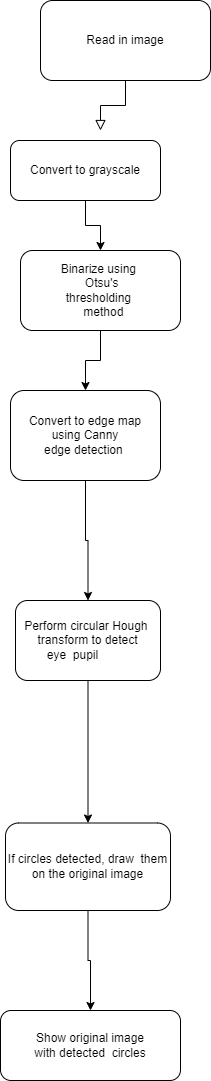

The diagram above was exported from draw.io. Its source (the exported page's mxGraphModel, read from the mxfile embedded in the PNG):
<mxGraphModel dx="1038" dy="489" grid="1" gridSize="10" guides="1" tooltips="1" connect="1" arrows="1" fold="1" page="1" pageScale="1" pageWidth="827" pageHeight="1169" math="0" shadow="0">
  <root>
    <mxCell id="WIyWlLk6GJQsqaUBKTNV-0" />
    <mxCell id="WIyWlLk6GJQsqaUBKTNV-1" parent="WIyWlLk6GJQsqaUBKTNV-0" />
    <mxCell id="WIyWlLk6GJQsqaUBKTNV-2" value="" style="rounded=0;html=1;jettySize=auto;orthogonalLoop=1;fontSize=11;endArrow=block;endFill=0;endSize=8;strokeWidth=1;shadow=0;labelBackgroundColor=none;edgeStyle=orthogonalEdgeStyle;" parent="WIyWlLk6GJQsqaUBKTNV-1" source="WIyWlLk6GJQsqaUBKTNV-3" edge="1">
      <mxGeometry relative="1" as="geometry">
        <mxPoint x="220" y="170" as="targetPoint" />
      </mxGeometry>
    </mxCell>
    <mxCell id="WIyWlLk6GJQsqaUBKTNV-3" value="Read in image" style="rounded=1;whiteSpace=wrap;html=1;fontSize=12;glass=0;strokeWidth=1;shadow=0;" parent="WIyWlLk6GJQsqaUBKTNV-1" vertex="1">
      <mxGeometry x="160" y="40" width="170" height="80" as="geometry" />
    </mxCell>
    <mxCell id="W6MVaMOB69Ze8_CqmTzw-1" value="" style="edgeStyle=orthogonalEdgeStyle;rounded=0;orthogonalLoop=1;jettySize=auto;html=1;" edge="1" parent="WIyWlLk6GJQsqaUBKTNV-1" source="WIyWlLk6GJQsqaUBKTNV-7" target="WIyWlLk6GJQsqaUBKTNV-12">
      <mxGeometry relative="1" as="geometry" />
    </mxCell>
    <mxCell id="WIyWlLk6GJQsqaUBKTNV-7" value="&lt;div&gt;Convert to&lt;span style=&quot;background-color: initial;&quot;&gt;&amp;nbsp;grayscale&lt;/span&gt;&lt;/div&gt;" style="rounded=1;whiteSpace=wrap;html=1;fontSize=12;glass=0;strokeWidth=1;shadow=0;" parent="WIyWlLk6GJQsqaUBKTNV-1" vertex="1">
      <mxGeometry x="130" y="180" width="150" height="60" as="geometry" />
    </mxCell>
    <mxCell id="W6MVaMOB69Ze8_CqmTzw-3" value="" style="edgeStyle=orthogonalEdgeStyle;rounded=0;orthogonalLoop=1;jettySize=auto;html=1;" edge="1" parent="WIyWlLk6GJQsqaUBKTNV-1" source="WIyWlLk6GJQsqaUBKTNV-11" target="W6MVaMOB69Ze8_CqmTzw-2">
      <mxGeometry relative="1" as="geometry" />
    </mxCell>
    <mxCell id="WIyWlLk6GJQsqaUBKTNV-11" value="&lt;div&gt;Convert to&amp;nbsp;&lt;span style=&quot;background-color: initial;&quot;&gt;edge map using&amp;nbsp;&lt;/span&gt;&lt;span style=&quot;background-color: initial;&quot;&gt;Canny edge&amp;nbsp;&lt;/span&gt;&lt;span style=&quot;background-color: initial;&quot;&gt;detection&amp;nbsp;&lt;/span&gt;&lt;/div&gt;" style="rounded=1;whiteSpace=wrap;html=1;fontSize=12;glass=0;strokeWidth=1;shadow=0;" parent="WIyWlLk6GJQsqaUBKTNV-1" vertex="1">
      <mxGeometry x="130" y="430" width="150" height="90" as="geometry" />
    </mxCell>
    <mxCell id="W6MVaMOB69Ze8_CqmTzw-0" value="" style="edgeStyle=orthogonalEdgeStyle;rounded=0;orthogonalLoop=1;jettySize=auto;html=1;" edge="1" parent="WIyWlLk6GJQsqaUBKTNV-1" source="WIyWlLk6GJQsqaUBKTNV-12" target="WIyWlLk6GJQsqaUBKTNV-11">
      <mxGeometry relative="1" as="geometry" />
    </mxCell>
    <mxCell id="WIyWlLk6GJQsqaUBKTNV-12" value="&lt;div&gt;Binarize using&amp;nbsp;&lt;/div&gt;&lt;div&gt;&amp;nbsp; &amp;nbsp; &amp;nbsp; &amp;nbsp; &amp;nbsp;Otsu's&amp;nbsp;&lt;span style=&quot;background-color: initial;&quot;&gt;&amp;nbsp; &amp;nbsp; &amp;nbsp; &amp;nbsp; thresholding&amp;nbsp;&lt;/span&gt;&lt;/div&gt;&lt;div&gt;&amp;nbsp; method&lt;/div&gt;" style="rounded=1;whiteSpace=wrap;html=1;fontSize=12;glass=0;strokeWidth=1;shadow=0;" parent="WIyWlLk6GJQsqaUBKTNV-1" vertex="1">
      <mxGeometry x="140" y="290" width="160" height="80" as="geometry" />
    </mxCell>
    <mxCell id="W6MVaMOB69Ze8_CqmTzw-5" value="" style="edgeStyle=orthogonalEdgeStyle;rounded=0;orthogonalLoop=1;jettySize=auto;html=1;" edge="1" parent="WIyWlLk6GJQsqaUBKTNV-1" source="W6MVaMOB69Ze8_CqmTzw-2" target="W6MVaMOB69Ze8_CqmTzw-4">
      <mxGeometry relative="1" as="geometry" />
    </mxCell>
    <mxCell id="W6MVaMOB69Ze8_CqmTzw-2" value="&lt;div&gt;Perform&amp;nbsp;&lt;span style=&quot;background-color: initial;&quot;&gt;circular Hough&lt;/span&gt;&lt;span style=&quot;background-color: initial;&quot;&gt;&amp;nbsp; transform&lt;/span&gt;&lt;span style=&quot;background-color: initial;&quot;&gt;&amp;nbsp;to detect eye&amp;nbsp;&lt;/span&gt;&lt;span style=&quot;background-color: initial;&quot;&gt;&amp;nbsp;pupil&amp;nbsp; &amp;nbsp; &amp;nbsp; &amp;nbsp; &amp;nbsp;&lt;/span&gt;&lt;/div&gt;" style="whiteSpace=wrap;html=1;rounded=1;glass=0;strokeWidth=1;shadow=0;" vertex="1" parent="WIyWlLk6GJQsqaUBKTNV-1">
      <mxGeometry x="135" y="640" width="145" height="80" as="geometry" />
    </mxCell>
    <mxCell id="W6MVaMOB69Ze8_CqmTzw-7" value="" style="edgeStyle=orthogonalEdgeStyle;rounded=0;orthogonalLoop=1;jettySize=auto;html=1;" edge="1" parent="WIyWlLk6GJQsqaUBKTNV-1" source="W6MVaMOB69Ze8_CqmTzw-4" target="W6MVaMOB69Ze8_CqmTzw-6">
      <mxGeometry relative="1" as="geometry" />
    </mxCell>
    <mxCell id="W6MVaMOB69Ze8_CqmTzw-4" value="If circles detected, draw&amp;nbsp; them on the&amp;nbsp;original image" style="rounded=1;whiteSpace=wrap;html=1;glass=0;strokeWidth=1;shadow=0;" vertex="1" parent="WIyWlLk6GJQsqaUBKTNV-1">
      <mxGeometry x="125" y="862.5" width="165" height="87.5" as="geometry" />
    </mxCell>
    <mxCell id="W6MVaMOB69Ze8_CqmTzw-6" value="Show original&amp;nbsp;image with&amp;nbsp;detected&amp;nbsp;&amp;nbsp;circles" style="whiteSpace=wrap;html=1;rounded=1;glass=0;strokeWidth=1;shadow=0;" vertex="1" parent="WIyWlLk6GJQsqaUBKTNV-1">
      <mxGeometry x="120" y="1050" width="180" height="70" as="geometry" />
    </mxCell>
  </root>
</mxGraphModel>